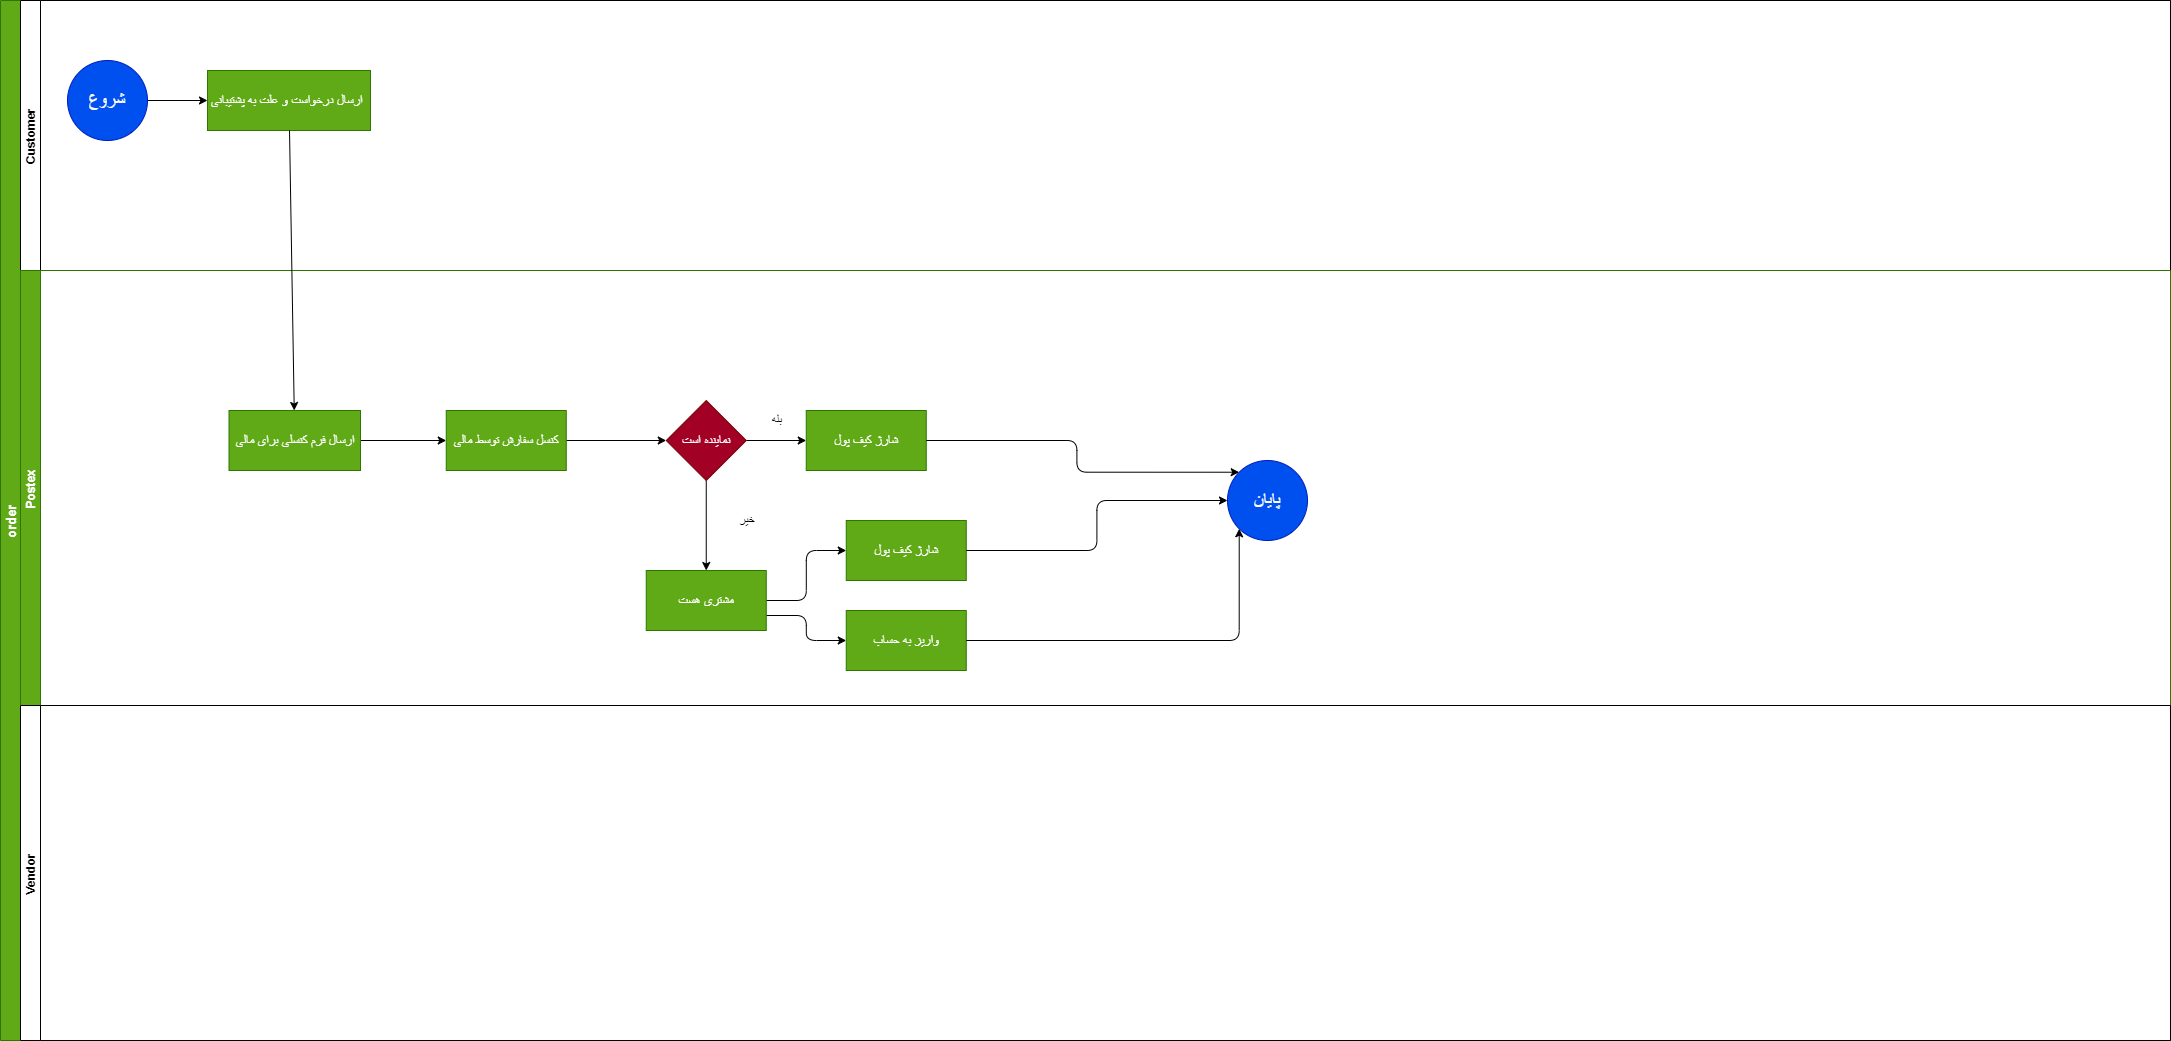

The diagram above was exported from draw.io. Its source (the exported page's mxGraphModel, read from the mxfile embedded in the PNG):
<mxGraphModel dx="732" dy="567" grid="1" gridSize="10" guides="1" tooltips="1" connect="1" arrows="1" fold="1" page="1" pageScale="1" pageWidth="2336" pageHeight="1654" math="0" shadow="0">
  <root>
    <mxCell id="0" />
    <mxCell id="1" parent="0" />
    <mxCell id="2" value="order" style="swimlane;childLayout=stackLayout;resizeParent=1;resizeParentMax=0;horizontal=0;startSize=20;horizontalStack=0;fillColor=#60a917;strokeColor=#2D7600;fontColor=#ffffff;fontSize=13;" parent="1" vertex="1">
      <mxGeometry x="83" y="80" width="2170" height="1040" as="geometry" />
    </mxCell>
    <mxCell id="3" value="Customer" style="swimlane;startSize=20;horizontal=0;" parent="2" vertex="1">
      <mxGeometry x="20" width="2150" height="270" as="geometry" />
    </mxCell>
    <mxCell id="71" value="" style="edgeStyle=none;html=1;" parent="3" source="6" target="70" edge="1">
      <mxGeometry relative="1" as="geometry" />
    </mxCell>
    <mxCell id="6" value="&lt;font style=&quot;font-size: 18px&quot;&gt;شروع&lt;/font&gt;" style="ellipse;whiteSpace=wrap;html=1;aspect=fixed;fontSize=13;fillColor=#0050ef;strokeColor=#001DBC;fontColor=#ffffff;" parent="3" vertex="1">
      <mxGeometry x="47" y="60" width="80" height="80" as="geometry" />
    </mxCell>
    <mxCell id="70" value="ارسال درخواست و علت به پشتیبانی&amp;nbsp;" style="whiteSpace=wrap;html=1;fontSize=13;fontColor=#ffffff;strokeColor=#2D7600;fillColor=#60a917;" parent="3" vertex="1">
      <mxGeometry x="187" y="70" width="163" height="60" as="geometry" />
    </mxCell>
    <mxCell id="4" value="Postex" style="swimlane;startSize=20;horizontal=0;fillColor=#60a917;strokeColor=#2D7600;fontColor=#ffffff;" parent="2" vertex="1">
      <mxGeometry x="20" y="270" width="2150" height="435" as="geometry" />
    </mxCell>
    <mxCell id="75" value="" style="edgeStyle=none;html=1;" parent="4" source="72" target="74" edge="1">
      <mxGeometry relative="1" as="geometry" />
    </mxCell>
    <mxCell id="72" value="ارسال فرم کنسلی برای مالی" style="whiteSpace=wrap;html=1;fontSize=13;fontColor=#ffffff;strokeColor=#2D7600;fillColor=#60a917;" parent="4" vertex="1">
      <mxGeometry x="208.5" y="140" width="131.5" height="60" as="geometry" />
    </mxCell>
    <mxCell id="77" value="" style="edgeStyle=none;html=1;" parent="4" source="74" target="76" edge="1">
      <mxGeometry relative="1" as="geometry" />
    </mxCell>
    <mxCell id="74" value="کنسل سفارش توسط مالی" style="whiteSpace=wrap;html=1;fontSize=13;fontColor=#ffffff;strokeColor=#2D7600;fillColor=#60a917;" parent="4" vertex="1">
      <mxGeometry x="425.75" y="140" width="120" height="60" as="geometry" />
    </mxCell>
    <mxCell id="81" value="" style="edgeStyle=none;html=1;" parent="4" source="76" target="80" edge="1">
      <mxGeometry relative="1" as="geometry" />
    </mxCell>
    <mxCell id="83" value="" style="edgeStyle=none;html=1;" parent="4" source="76" target="82" edge="1">
      <mxGeometry relative="1" as="geometry" />
    </mxCell>
    <mxCell id="76" value="نماینده است" style="rhombus;whiteSpace=wrap;html=1;fontSize=13;fontColor=#ffffff;strokeColor=#6F0000;fillColor=#a20025;" parent="4" vertex="1">
      <mxGeometry x="645.75" y="130" width="80" height="80" as="geometry" />
    </mxCell>
    <mxCell id="80" value="شارژ کیف پول" style="whiteSpace=wrap;html=1;fontSize=13;fontColor=#ffffff;strokeColor=#2D7600;fillColor=#60a917;" parent="4" vertex="1">
      <mxGeometry x="785.75" y="140" width="120" height="60" as="geometry" />
    </mxCell>
    <mxCell id="86" value="" style="edgeStyle=orthogonalEdgeStyle;html=1;" parent="4" source="82" target="84" edge="1">
      <mxGeometry relative="1" as="geometry" />
    </mxCell>
    <mxCell id="88" style="edgeStyle=orthogonalEdgeStyle;html=1;exitX=1;exitY=0.75;exitDx=0;exitDy=0;entryX=0;entryY=0.5;entryDx=0;entryDy=0;" parent="4" source="82" target="87" edge="1">
      <mxGeometry relative="1" as="geometry" />
    </mxCell>
    <mxCell id="82" value="مشتری هست" style="whiteSpace=wrap;html=1;fontSize=13;fontColor=#ffffff;strokeColor=#2D7600;fillColor=#60a917;" parent="4" vertex="1">
      <mxGeometry x="625.75" y="300" width="120" height="60" as="geometry" />
    </mxCell>
    <mxCell id="84" value="شارژ کیف پول" style="whiteSpace=wrap;html=1;fontSize=13;fontColor=#ffffff;strokeColor=#2D7600;fillColor=#60a917;" parent="4" vertex="1">
      <mxGeometry x="825.75" y="250" width="120" height="60" as="geometry" />
    </mxCell>
    <mxCell id="87" value="واریز به حساب" style="whiteSpace=wrap;html=1;fontSize=13;fontColor=#ffffff;strokeColor=#2D7600;fillColor=#60a917;" parent="4" vertex="1">
      <mxGeometry x="825.75" y="340" width="120" height="60" as="geometry" />
    </mxCell>
    <mxCell id="89" value="&lt;font color=&quot;#000000&quot;&gt;بله&lt;/font&gt;" style="text;html=1;strokeColor=none;fillColor=none;align=center;verticalAlign=middle;whiteSpace=wrap;rounded=0;" parent="4" vertex="1">
      <mxGeometry x="737" y="140" width="40" height="20" as="geometry" />
    </mxCell>
    <mxCell id="13" value="Vendor" style="swimlane;startSize=20;horizontal=0;" parent="2" vertex="1">
      <mxGeometry x="20" y="705" width="2150" height="335" as="geometry" />
    </mxCell>
    <mxCell id="73" value="" style="edgeStyle=none;html=1;" parent="2" source="70" target="72" edge="1">
      <mxGeometry relative="1" as="geometry" />
    </mxCell>
    <mxCell id="90" value="&lt;font color=&quot;#000000&quot;&gt;خیر&lt;/font&gt;" style="text;html=1;strokeColor=none;fillColor=none;align=center;verticalAlign=middle;whiteSpace=wrap;rounded=0;" parent="1" vertex="1">
      <mxGeometry x="810" y="590" width="40" height="20" as="geometry" />
    </mxCell>
    <mxCell id="91" value="&lt;font style=&quot;font-size: 18px&quot;&gt;پایان&lt;/font&gt;" style="ellipse;whiteSpace=wrap;html=1;aspect=fixed;fontSize=13;fillColor=#0050ef;strokeColor=#001DBC;fontColor=#ffffff;" parent="1" vertex="1">
      <mxGeometry x="1310" y="540" width="80" height="80" as="geometry" />
    </mxCell>
    <mxCell id="92" style="edgeStyle=orthogonalEdgeStyle;html=1;exitX=1;exitY=0.5;exitDx=0;exitDy=0;entryX=0;entryY=0;entryDx=0;entryDy=0;" parent="1" source="80" target="91" edge="1">
      <mxGeometry relative="1" as="geometry" />
    </mxCell>
    <mxCell id="93" style="edgeStyle=orthogonalEdgeStyle;html=1;exitX=1;exitY=0.5;exitDx=0;exitDy=0;entryX=0;entryY=0.5;entryDx=0;entryDy=0;" parent="1" source="84" target="91" edge="1">
      <mxGeometry relative="1" as="geometry" />
    </mxCell>
    <mxCell id="94" style="edgeStyle=orthogonalEdgeStyle;html=1;exitX=1;exitY=0.5;exitDx=0;exitDy=0;entryX=0;entryY=1;entryDx=0;entryDy=0;" parent="1" source="87" target="91" edge="1">
      <mxGeometry relative="1" as="geometry" />
    </mxCell>
  </root>
</mxGraphModel>